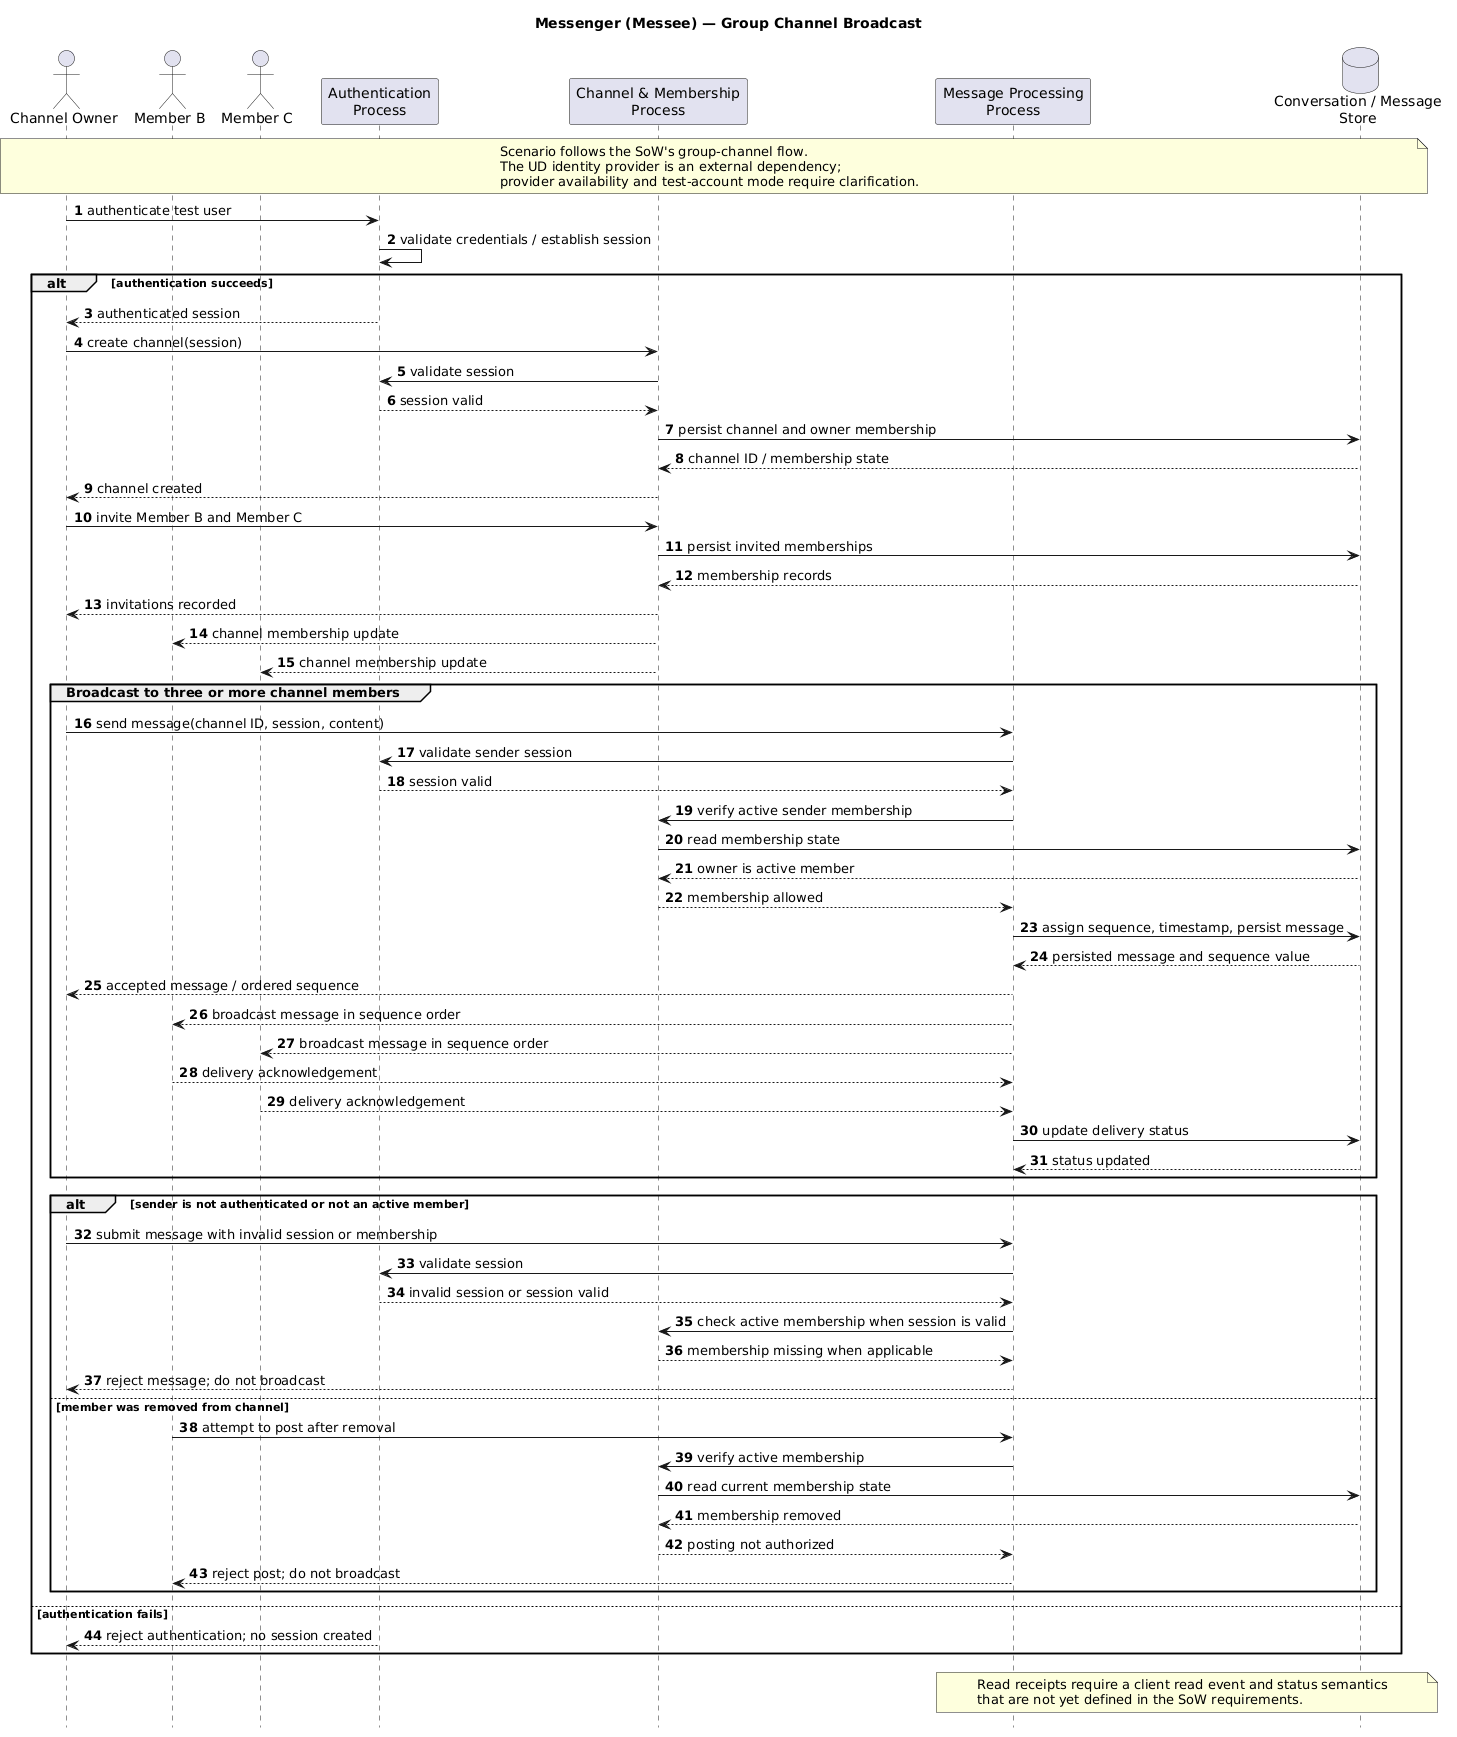

The diagram above was rendered by PlantUML. Its source (embedded in the PNG):
@startuml
title Messenger (Messee) — Group Channel Broadcast
 autonumber
 hide footbox

 actor "Channel Owner" as Owner
 actor "Member B" as B
 actor "Member C" as C
 participant "Authentication\nProcess" as Auth
 participant "Channel & Membership\nProcess" as Channel
 participant "Message Processing\nProcess" as Msg
 database "Conversation / Message\nStore" as Store

 note over Owner,Store
   Scenario follows the SoW's group-channel flow.
   The UD identity provider is an external dependency;
   provider availability and test-account mode require clarification.
 end note

 Owner -> Auth: authenticate test user
 Auth -> Auth: validate credentials / establish session
 alt authentication succeeds
   Auth --> Owner: authenticated session
   Owner -> Channel: create channel(session)
   Channel -> Auth: validate session
   Auth --> Channel: session valid
   Channel -> Store: persist channel and owner membership
   Store --> Channel: channel ID / membership state
   Channel --> Owner: channel created

   Owner -> Channel: invite Member B and Member C
   Channel -> Store: persist invited memberships
   Store --> Channel: membership records
   Channel --> Owner: invitations recorded
   Channel --> B: channel membership update
   Channel --> C: channel membership update

   group Broadcast to three or more channel members
     Owner -> Msg: send message(channel ID, session, content)
     Msg -> Auth: validate sender session
     Auth --> Msg: session valid
     Msg -> Channel: verify active sender membership
     Channel -> Store: read membership state
     Store --> Channel: owner is active member
     Channel --> Msg: membership allowed
     Msg -> Store: assign sequence, timestamp, persist message
     Store --> Msg: persisted message and sequence value
     Msg --> Owner: accepted message / ordered sequence
     Msg --> B: broadcast message in sequence order
     Msg --> C: broadcast message in sequence order
     B --> Msg: delivery acknowledgement
     C --> Msg: delivery acknowledgement
     Msg -> Store: update delivery status
     Store --> Msg: status updated
   end

   alt sender is not authenticated or not an active member
     Owner -> Msg: submit message with invalid session or membership
     Msg -> Auth: validate session
     Auth --> Msg: invalid session or session valid
     Msg -> Channel: check active membership when session is valid
     Channel --> Msg: membership missing when applicable
     Msg --> Owner: reject message; do not broadcast
   else member was removed from channel
     B -> Msg: attempt to post after removal
     Msg -> Channel: verify active membership
     Channel -> Store: read current membership state
     Store --> Channel: membership removed
     Channel --> Msg: posting not authorized
     Msg --> B: reject post; do not broadcast
   end
 else authentication fails
   Auth --> Owner: reject authentication; no session created
 end

 note over Msg,Store
   Read receipts require a client read event and status semantics
   that are not yet defined in the SoW requirements.
 end note
@enduml